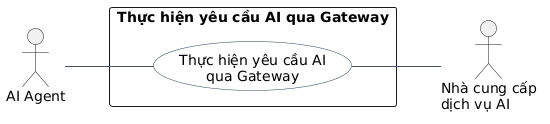

The diagram above was rendered by PlantUML. Its source (embedded in the PNG):
@startuml
left to right direction
skinparam shadowing false
skinparam packageStyle rectangle
skinparam usecase {
  BackgroundColor #F8FAFC
  BorderColor #334155
  ArrowColor #475569
}

actor "AI Agent" as Agent
actor "Nhà cung cấp\ndịch vụ AI" as Provider

rectangle "Thực hiện yêu cầu AI qua Gateway" {
  usecase "Thực hiện yêu cầu AI\nqua Gateway" as UC01
}

Agent -- UC01
UC01 -- Provider
@enduml